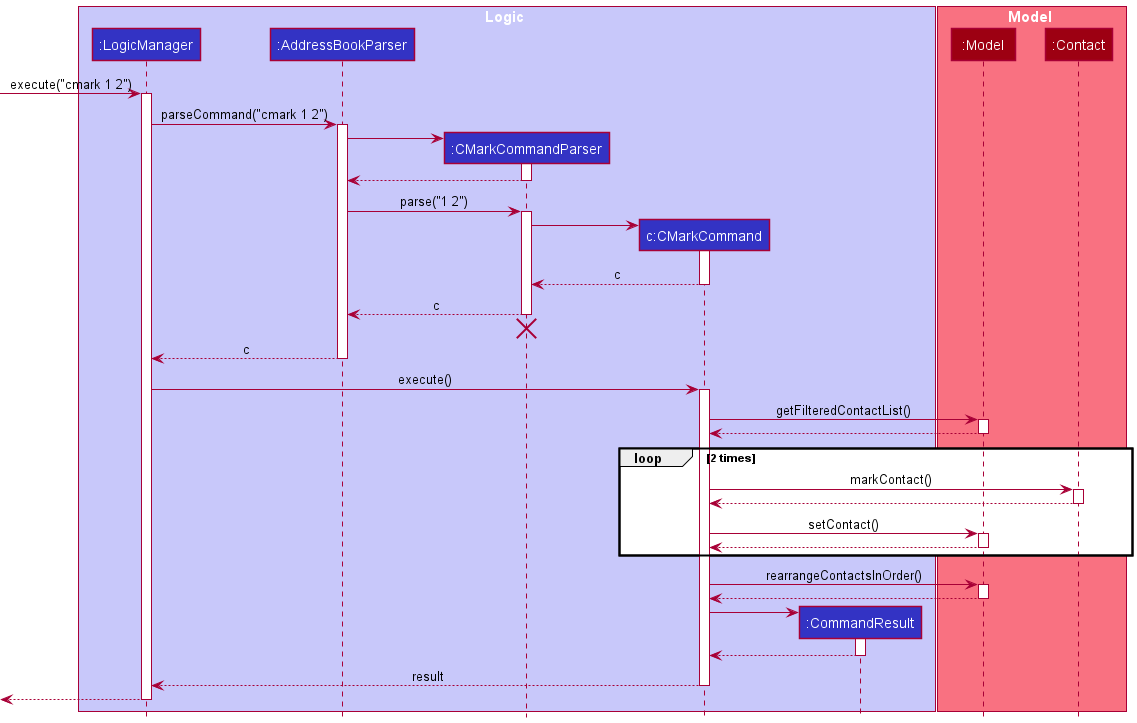

The diagram above was rendered by PlantUML. Its source (embedded in the PNG):
@startuml
!include style.puml

box Logic LOGIC_COLOR_T1
participant ":LogicManager" as LogicManager LOGIC_COLOR
participant ":AddressBookParser" as AddressBookParser LOGIC_COLOR
participant ":CMarkCommandParser" as CMarkCommandParser LOGIC_COLOR
participant "c:CMarkCommand" as CMarkCommand LOGIC_COLOR
participant ":CommandResult" as CommandResult LOGIC_COLOR
end box

box Model MODEL_COLOR_T1
participant ":Model" as Model MODEL_COLOR
participant ":Contact" as Contact MODEL_COLOR
end box

[-> LogicManager : execute("cmark 1 2")
activate LogicManager

LogicManager -> AddressBookParser : parseCommand("cmark 1 2")
activate AddressBookParser

create CMarkCommandParser
AddressBookParser -> CMarkCommandParser
activate CMarkCommandParser

CMarkCommandParser --> AddressBookParser
deactivate CMarkCommandParser

AddressBookParser -> CMarkCommandParser : parse("1 2")
activate CMarkCommandParser

create CMarkCommand
CMarkCommandParser -> CMarkCommand
activate CMarkCommand

CMarkCommand --> CMarkCommandParser : c
deactivate CMarkCommand

CMarkCommandParser --> AddressBookParser : c
deactivate CMarkCommandParser
'Hidden arrow to position the destroy marker below the end of the activation bar.
CMarkCommandParser -[hidden]-> AddressBookParser
destroy CMarkCommandParser

AddressBookParser --> LogicManager : c
deactivate AddressBookParser

LogicManager -> CMarkCommand : execute()
activate CMarkCommand

CMarkCommand -> Model : getFilteredContactList()
activate Model
Model --> CMarkCommand
deactivate Model

loop 2 times
    CMarkCommand -> Contact : markContact()
    activate Contact

    Contact --> CMarkCommand
    deactivate Contact

    CMarkCommand -> Model : setContact()
    activate Model

    Model --> CMarkCommand
    deactivate Model

end

CMarkCommand -> Model : rearrangeContactsInOrder()
activate Model

Model --> CMarkCommand
deactivate

create CommandResult
CMarkCommand -> CommandResult
activate CommandResult

CommandResult --> CMarkCommand
deactivate CommandResult

CMarkCommand --> LogicManager : result
deactivate CMarkCommand

[<--LogicManager
deactivate LogicManager
@enduml